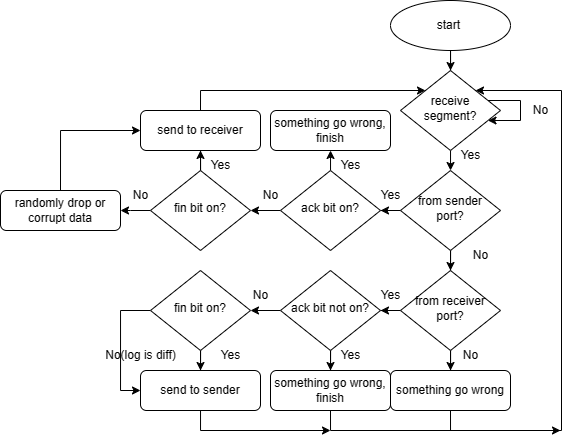

The diagram above was exported from draw.io. Its source (the exported page's mxGraphModel, read from the mxfile embedded in the PNG):
<mxGraphModel dx="719" dy="374" grid="1" gridSize="10" guides="1" tooltips="1" connect="1" arrows="1" fold="1" page="1" pageScale="1" pageWidth="827" pageHeight="1169" math="0" shadow="0">
  <root>
    <mxCell id="WIyWlLk6GJQsqaUBKTNV-0" />
    <mxCell id="WIyWlLk6GJQsqaUBKTNV-1" parent="WIyWlLk6GJQsqaUBKTNV-0" />
    <mxCell id="hD93AefapUq9YcTjY7Ua-4" style="edgeStyle=orthogonalEdgeStyle;rounded=0;orthogonalLoop=1;jettySize=auto;html=1;" parent="WIyWlLk6GJQsqaUBKTNV-1" source="hD93AefapUq9YcTjY7Ua-0" target="hD93AefapUq9YcTjY7Ua-1" edge="1">
      <mxGeometry relative="1" as="geometry" />
    </mxCell>
    <mxCell id="hD93AefapUq9YcTjY7Ua-0" value="start&amp;nbsp;" style="ellipse;whiteSpace=wrap;html=1;" parent="WIyWlLk6GJQsqaUBKTNV-1" vertex="1">
      <mxGeometry x="440" y="100" width="120" height="50" as="geometry" />
    </mxCell>
    <mxCell id="hD93AefapUq9YcTjY7Ua-5" style="edgeStyle=orthogonalEdgeStyle;rounded=0;orthogonalLoop=1;jettySize=auto;html=1;" parent="WIyWlLk6GJQsqaUBKTNV-1" source="hD93AefapUq9YcTjY7Ua-1" edge="1">
      <mxGeometry relative="1" as="geometry">
        <mxPoint x="500" y="270" as="targetPoint" />
      </mxGeometry>
    </mxCell>
    <mxCell id="hD93AefapUq9YcTjY7Ua-1" value="receive segment?" style="rhombus;whiteSpace=wrap;html=1;shadow=0;fontFamily=Helvetica;fontSize=12;align=center;strokeWidth=1;spacing=6;spacingTop=-4;" parent="WIyWlLk6GJQsqaUBKTNV-1" vertex="1">
      <mxGeometry x="450" y="170" width="100" height="80" as="geometry" />
    </mxCell>
    <mxCell id="hD93AefapUq9YcTjY7Ua-2" style="edgeStyle=orthogonalEdgeStyle;rounded=0;orthogonalLoop=1;jettySize=auto;html=1;" parent="WIyWlLk6GJQsqaUBKTNV-1" source="hD93AefapUq9YcTjY7Ua-1" target="hD93AefapUq9YcTjY7Ua-1" edge="1">
      <mxGeometry relative="1" as="geometry" />
    </mxCell>
    <mxCell id="hD93AefapUq9YcTjY7Ua-3" value="No" style="text;html=1;align=center;verticalAlign=middle;resizable=0;points=[];autosize=1;strokeColor=none;fillColor=none;" parent="WIyWlLk6GJQsqaUBKTNV-1" vertex="1">
      <mxGeometry x="570" y="195" width="40" height="30" as="geometry" />
    </mxCell>
    <mxCell id="hD93AefapUq9YcTjY7Ua-13" style="edgeStyle=orthogonalEdgeStyle;rounded=0;orthogonalLoop=1;jettySize=auto;html=1;entryX=0.5;entryY=0;entryDx=0;entryDy=0;" parent="WIyWlLk6GJQsqaUBKTNV-1" source="hD93AefapUq9YcTjY7Ua-6" target="hD93AefapUq9YcTjY7Ua-12" edge="1">
      <mxGeometry relative="1" as="geometry" />
    </mxCell>
    <mxCell id="hD93AefapUq9YcTjY7Ua-21" style="edgeStyle=orthogonalEdgeStyle;rounded=0;orthogonalLoop=1;jettySize=auto;html=1;entryX=1;entryY=0.5;entryDx=0;entryDy=0;" parent="WIyWlLk6GJQsqaUBKTNV-1" source="hD93AefapUq9YcTjY7Ua-6" target="hD93AefapUq9YcTjY7Ua-20" edge="1">
      <mxGeometry relative="1" as="geometry" />
    </mxCell>
    <mxCell id="hD93AefapUq9YcTjY7Ua-6" value="from sender port?" style="rhombus;whiteSpace=wrap;html=1;shadow=0;fontFamily=Helvetica;fontSize=12;align=center;strokeWidth=1;spacing=6;spacingTop=-4;" parent="WIyWlLk6GJQsqaUBKTNV-1" vertex="1">
      <mxGeometry x="450" y="270" width="100" height="80" as="geometry" />
    </mxCell>
    <mxCell id="hD93AefapUq9YcTjY7Ua-7" value="Yes" style="text;html=1;align=center;verticalAlign=middle;resizable=0;points=[];autosize=1;strokeColor=none;fillColor=none;" parent="WIyWlLk6GJQsqaUBKTNV-1" vertex="1">
      <mxGeometry x="500" y="240" width="40" height="30" as="geometry" />
    </mxCell>
    <mxCell id="hD93AefapUq9YcTjY7Ua-16" style="edgeStyle=orthogonalEdgeStyle;rounded=0;orthogonalLoop=1;jettySize=auto;html=1;" parent="WIyWlLk6GJQsqaUBKTNV-1" source="hD93AefapUq9YcTjY7Ua-12" target="hD93AefapUq9YcTjY7Ua-15" edge="1">
      <mxGeometry relative="1" as="geometry" />
    </mxCell>
    <mxCell id="hD93AefapUq9YcTjY7Ua-39" style="edgeStyle=orthogonalEdgeStyle;rounded=0;orthogonalLoop=1;jettySize=auto;html=1;entryX=1;entryY=0.5;entryDx=0;entryDy=0;" parent="WIyWlLk6GJQsqaUBKTNV-1" source="hD93AefapUq9YcTjY7Ua-12" target="hD93AefapUq9YcTjY7Ua-38" edge="1">
      <mxGeometry relative="1" as="geometry" />
    </mxCell>
    <mxCell id="hD93AefapUq9YcTjY7Ua-12" value="from receiver port?" style="rhombus;whiteSpace=wrap;html=1;shadow=0;fontFamily=Helvetica;fontSize=12;align=center;strokeWidth=1;spacing=6;spacingTop=-4;" parent="WIyWlLk6GJQsqaUBKTNV-1" vertex="1">
      <mxGeometry x="450" y="370" width="100" height="80" as="geometry" />
    </mxCell>
    <mxCell id="hD93AefapUq9YcTjY7Ua-14" value="No" style="text;html=1;align=center;verticalAlign=middle;resizable=0;points=[];autosize=1;strokeColor=none;fillColor=none;" parent="WIyWlLk6GJQsqaUBKTNV-1" vertex="1">
      <mxGeometry x="510" y="340" width="40" height="30" as="geometry" />
    </mxCell>
    <mxCell id="hD93AefapUq9YcTjY7Ua-56" style="edgeStyle=orthogonalEdgeStyle;rounded=0;orthogonalLoop=1;jettySize=auto;html=1;exitX=0.5;exitY=1;exitDx=0;exitDy=0;" parent="WIyWlLk6GJQsqaUBKTNV-1" source="hD93AefapUq9YcTjY7Ua-15" target="hD93AefapUq9YcTjY7Ua-1" edge="1">
      <mxGeometry relative="1" as="geometry">
        <mxPoint x="610" y="180" as="targetPoint" />
        <Array as="points">
          <mxPoint x="500" y="530" />
          <mxPoint x="611" y="530" />
          <mxPoint x="611" y="190" />
        </Array>
      </mxGeometry>
    </mxCell>
    <mxCell id="hD93AefapUq9YcTjY7Ua-15" value="something go wrong" style="rounded=1;whiteSpace=wrap;html=1;fontSize=12;glass=0;strokeWidth=1;shadow=0;" parent="WIyWlLk6GJQsqaUBKTNV-1" vertex="1">
      <mxGeometry x="440" y="470" width="120" height="40" as="geometry" />
    </mxCell>
    <mxCell id="hD93AefapUq9YcTjY7Ua-18" value="No" style="text;html=1;align=center;verticalAlign=middle;resizable=0;points=[];autosize=1;strokeColor=none;fillColor=none;" parent="WIyWlLk6GJQsqaUBKTNV-1" vertex="1">
      <mxGeometry x="500" y="440" width="40" height="30" as="geometry" />
    </mxCell>
    <mxCell id="hD93AefapUq9YcTjY7Ua-23" style="edgeStyle=orthogonalEdgeStyle;rounded=0;orthogonalLoop=1;jettySize=auto;html=1;" parent="WIyWlLk6GJQsqaUBKTNV-1" source="hD93AefapUq9YcTjY7Ua-20" edge="1">
      <mxGeometry relative="1" as="geometry">
        <mxPoint x="380" y="250" as="targetPoint" />
      </mxGeometry>
    </mxCell>
    <mxCell id="hD93AefapUq9YcTjY7Ua-26" style="edgeStyle=orthogonalEdgeStyle;rounded=0;orthogonalLoop=1;jettySize=auto;html=1;entryX=1;entryY=0.5;entryDx=0;entryDy=0;" parent="WIyWlLk6GJQsqaUBKTNV-1" source="hD93AefapUq9YcTjY7Ua-20" target="hD93AefapUq9YcTjY7Ua-27" edge="1">
      <mxGeometry relative="1" as="geometry">
        <mxPoint x="310" y="310" as="targetPoint" />
      </mxGeometry>
    </mxCell>
    <mxCell id="hD93AefapUq9YcTjY7Ua-20" value="ack bit on?" style="rhombus;whiteSpace=wrap;html=1;shadow=0;fontFamily=Helvetica;fontSize=12;align=center;strokeWidth=1;spacing=6;spacingTop=-4;" parent="WIyWlLk6GJQsqaUBKTNV-1" vertex="1">
      <mxGeometry x="330" y="270" width="100" height="80" as="geometry" />
    </mxCell>
    <mxCell id="hD93AefapUq9YcTjY7Ua-24" value="something go wrong,&lt;br&gt;finish" style="rounded=1;whiteSpace=wrap;html=1;fontSize=12;glass=0;strokeWidth=1;shadow=0;" parent="WIyWlLk6GJQsqaUBKTNV-1" vertex="1">
      <mxGeometry x="320" y="210" width="120" height="40" as="geometry" />
    </mxCell>
    <mxCell id="hD93AefapUq9YcTjY7Ua-25" value="Yes" style="text;html=1;align=center;verticalAlign=middle;resizable=0;points=[];autosize=1;strokeColor=none;fillColor=none;" parent="WIyWlLk6GJQsqaUBKTNV-1" vertex="1">
      <mxGeometry x="380" y="250" width="40" height="30" as="geometry" />
    </mxCell>
    <mxCell id="hD93AefapUq9YcTjY7Ua-29" style="edgeStyle=orthogonalEdgeStyle;rounded=0;orthogonalLoop=1;jettySize=auto;html=1;entryX=0.5;entryY=1;entryDx=0;entryDy=0;" parent="WIyWlLk6GJQsqaUBKTNV-1" source="hD93AefapUq9YcTjY7Ua-27" target="hD93AefapUq9YcTjY7Ua-28" edge="1">
      <mxGeometry relative="1" as="geometry" />
    </mxCell>
    <mxCell id="hD93AefapUq9YcTjY7Ua-31" style="edgeStyle=orthogonalEdgeStyle;rounded=0;orthogonalLoop=1;jettySize=auto;html=1;" parent="WIyWlLk6GJQsqaUBKTNV-1" source="hD93AefapUq9YcTjY7Ua-27" edge="1">
      <mxGeometry relative="1" as="geometry">
        <mxPoint x="170" y="310" as="targetPoint" />
      </mxGeometry>
    </mxCell>
    <mxCell id="hD93AefapUq9YcTjY7Ua-27" value="fin bit on?" style="rhombus;whiteSpace=wrap;html=1;shadow=0;fontFamily=Helvetica;fontSize=12;align=center;strokeWidth=1;spacing=6;spacingTop=-4;" parent="WIyWlLk6GJQsqaUBKTNV-1" vertex="1">
      <mxGeometry x="200" y="270" width="100" height="80" as="geometry" />
    </mxCell>
    <mxCell id="hD93AefapUq9YcTjY7Ua-30" style="edgeStyle=orthogonalEdgeStyle;rounded=0;orthogonalLoop=1;jettySize=auto;html=1;exitX=0.5;exitY=0;exitDx=0;exitDy=0;" parent="WIyWlLk6GJQsqaUBKTNV-1" source="hD93AefapUq9YcTjY7Ua-28" target="hD93AefapUq9YcTjY7Ua-1" edge="1">
      <mxGeometry relative="1" as="geometry">
        <mxPoint x="270" y="190" as="targetPoint" />
        <Array as="points">
          <mxPoint x="250" y="190" />
        </Array>
      </mxGeometry>
    </mxCell>
    <mxCell id="hD93AefapUq9YcTjY7Ua-28" value="send to receiver" style="rounded=1;whiteSpace=wrap;html=1;fontSize=12;glass=0;strokeWidth=1;shadow=0;" parent="WIyWlLk6GJQsqaUBKTNV-1" vertex="1">
      <mxGeometry x="190" y="210" width="120" height="40" as="geometry" />
    </mxCell>
    <mxCell id="hD93AefapUq9YcTjY7Ua-33" style="edgeStyle=orthogonalEdgeStyle;rounded=0;orthogonalLoop=1;jettySize=auto;html=1;entryX=0;entryY=0.5;entryDx=0;entryDy=0;exitX=0.5;exitY=0;exitDx=0;exitDy=0;" parent="WIyWlLk6GJQsqaUBKTNV-1" source="hD93AefapUq9YcTjY7Ua-32" target="hD93AefapUq9YcTjY7Ua-28" edge="1">
      <mxGeometry relative="1" as="geometry">
        <mxPoint x="110" y="230" as="targetPoint" />
      </mxGeometry>
    </mxCell>
    <mxCell id="hD93AefapUq9YcTjY7Ua-32" value="randomly drop or corrupt data" style="rounded=1;whiteSpace=wrap;html=1;fontSize=12;glass=0;strokeWidth=1;shadow=0;" parent="WIyWlLk6GJQsqaUBKTNV-1" vertex="1">
      <mxGeometry x="50" y="290" width="120" height="40" as="geometry" />
    </mxCell>
    <mxCell id="hD93AefapUq9YcTjY7Ua-34" value="Yes" style="text;html=1;align=center;verticalAlign=middle;resizable=0;points=[];autosize=1;strokeColor=none;fillColor=none;" parent="WIyWlLk6GJQsqaUBKTNV-1" vertex="1">
      <mxGeometry x="250" y="250" width="40" height="30" as="geometry" />
    </mxCell>
    <mxCell id="hD93AefapUq9YcTjY7Ua-35" value="No" style="text;html=1;align=center;verticalAlign=middle;resizable=0;points=[];autosize=1;strokeColor=none;fillColor=none;" parent="WIyWlLk6GJQsqaUBKTNV-1" vertex="1">
      <mxGeometry x="300" y="280" width="40" height="30" as="geometry" />
    </mxCell>
    <mxCell id="hD93AefapUq9YcTjY7Ua-36" value="No" style="text;html=1;align=center;verticalAlign=middle;resizable=0;points=[];autosize=1;strokeColor=none;fillColor=none;" parent="WIyWlLk6GJQsqaUBKTNV-1" vertex="1">
      <mxGeometry x="170" y="280" width="40" height="30" as="geometry" />
    </mxCell>
    <mxCell id="hD93AefapUq9YcTjY7Ua-37" value="Yes" style="text;html=1;align=center;verticalAlign=middle;resizable=0;points=[];autosize=1;strokeColor=none;fillColor=none;" parent="WIyWlLk6GJQsqaUBKTNV-1" vertex="1">
      <mxGeometry x="420" y="280" width="40" height="30" as="geometry" />
    </mxCell>
    <mxCell id="hD93AefapUq9YcTjY7Ua-42" style="edgeStyle=orthogonalEdgeStyle;rounded=0;orthogonalLoop=1;jettySize=auto;html=1;entryX=0.5;entryY=0;entryDx=0;entryDy=0;" parent="WIyWlLk6GJQsqaUBKTNV-1" source="hD93AefapUq9YcTjY7Ua-38" target="hD93AefapUq9YcTjY7Ua-41" edge="1">
      <mxGeometry relative="1" as="geometry" />
    </mxCell>
    <mxCell id="hD93AefapUq9YcTjY7Ua-44" style="edgeStyle=orthogonalEdgeStyle;rounded=0;orthogonalLoop=1;jettySize=auto;html=1;entryX=1;entryY=0.5;entryDx=0;entryDy=0;" parent="WIyWlLk6GJQsqaUBKTNV-1" source="hD93AefapUq9YcTjY7Ua-38" target="hD93AefapUq9YcTjY7Ua-43" edge="1">
      <mxGeometry relative="1" as="geometry" />
    </mxCell>
    <mxCell id="hD93AefapUq9YcTjY7Ua-38" value="ack bit not on?" style="rhombus;whiteSpace=wrap;html=1;shadow=0;fontFamily=Helvetica;fontSize=12;align=center;strokeWidth=1;spacing=6;spacingTop=-4;" parent="WIyWlLk6GJQsqaUBKTNV-1" vertex="1">
      <mxGeometry x="330" y="370" width="100" height="80" as="geometry" />
    </mxCell>
    <mxCell id="hD93AefapUq9YcTjY7Ua-57" style="edgeStyle=orthogonalEdgeStyle;rounded=0;orthogonalLoop=1;jettySize=auto;html=1;exitX=0.5;exitY=1;exitDx=0;exitDy=0;" parent="WIyWlLk6GJQsqaUBKTNV-1" source="hD93AefapUq9YcTjY7Ua-41" edge="1">
      <mxGeometry relative="1" as="geometry">
        <mxPoint x="610" y="530" as="targetPoint" />
        <Array as="points">
          <mxPoint x="380" y="530" />
        </Array>
      </mxGeometry>
    </mxCell>
    <mxCell id="hD93AefapUq9YcTjY7Ua-41" value="something go wrong,&lt;br&gt;finish" style="rounded=1;whiteSpace=wrap;html=1;fontSize=12;glass=0;strokeWidth=1;shadow=0;" parent="WIyWlLk6GJQsqaUBKTNV-1" vertex="1">
      <mxGeometry x="320" y="470" width="120" height="40" as="geometry" />
    </mxCell>
    <mxCell id="hD93AefapUq9YcTjY7Ua-46" style="edgeStyle=orthogonalEdgeStyle;rounded=0;orthogonalLoop=1;jettySize=auto;html=1;entryX=0.5;entryY=0;entryDx=0;entryDy=0;" parent="WIyWlLk6GJQsqaUBKTNV-1" source="hD93AefapUq9YcTjY7Ua-43" target="hD93AefapUq9YcTjY7Ua-45" edge="1">
      <mxGeometry relative="1" as="geometry" />
    </mxCell>
    <mxCell id="hD93AefapUq9YcTjY7Ua-49" style="edgeStyle=orthogonalEdgeStyle;rounded=0;orthogonalLoop=1;jettySize=auto;html=1;entryX=0;entryY=0.5;entryDx=0;entryDy=0;" parent="WIyWlLk6GJQsqaUBKTNV-1" source="hD93AefapUq9YcTjY7Ua-43" target="hD93AefapUq9YcTjY7Ua-45" edge="1">
      <mxGeometry relative="1" as="geometry">
        <Array as="points">
          <mxPoint x="170" y="410" />
          <mxPoint x="170" y="490" />
        </Array>
      </mxGeometry>
    </mxCell>
    <mxCell id="hD93AefapUq9YcTjY7Ua-43" value="fin bit on?" style="rhombus;whiteSpace=wrap;html=1;shadow=0;fontFamily=Helvetica;fontSize=12;align=center;strokeWidth=1;spacing=6;spacingTop=-4;" parent="WIyWlLk6GJQsqaUBKTNV-1" vertex="1">
      <mxGeometry x="200" y="370" width="100" height="80" as="geometry" />
    </mxCell>
    <mxCell id="hD93AefapUq9YcTjY7Ua-58" style="edgeStyle=orthogonalEdgeStyle;rounded=0;orthogonalLoop=1;jettySize=auto;html=1;" parent="WIyWlLk6GJQsqaUBKTNV-1" source="hD93AefapUq9YcTjY7Ua-45" edge="1">
      <mxGeometry relative="1" as="geometry">
        <mxPoint x="380" y="530" as="targetPoint" />
        <Array as="points">
          <mxPoint x="250" y="530" />
        </Array>
      </mxGeometry>
    </mxCell>
    <mxCell id="hD93AefapUq9YcTjY7Ua-45" value="send to sender" style="rounded=1;whiteSpace=wrap;html=1;fontSize=12;glass=0;strokeWidth=1;shadow=0;" parent="WIyWlLk6GJQsqaUBKTNV-1" vertex="1">
      <mxGeometry x="190" y="470" width="120" height="40" as="geometry" />
    </mxCell>
    <mxCell id="hD93AefapUq9YcTjY7Ua-50" value="No" style="text;html=1;align=center;verticalAlign=middle;resizable=0;points=[];autosize=1;strokeColor=none;fillColor=none;" parent="WIyWlLk6GJQsqaUBKTNV-1" vertex="1">
      <mxGeometry x="290" y="380" width="40" height="30" as="geometry" />
    </mxCell>
    <mxCell id="hD93AefapUq9YcTjY7Ua-51" value="No(log is diff)" style="text;html=1;align=center;verticalAlign=middle;resizable=0;points=[];autosize=1;strokeColor=none;fillColor=none;" parent="WIyWlLk6GJQsqaUBKTNV-1" vertex="1">
      <mxGeometry x="145" y="440" width="90" height="30" as="geometry" />
    </mxCell>
    <mxCell id="hD93AefapUq9YcTjY7Ua-53" value="Yes" style="text;html=1;align=center;verticalAlign=middle;resizable=0;points=[];autosize=1;strokeColor=none;fillColor=none;" parent="WIyWlLk6GJQsqaUBKTNV-1" vertex="1">
      <mxGeometry x="260" y="440" width="40" height="30" as="geometry" />
    </mxCell>
    <mxCell id="hD93AefapUq9YcTjY7Ua-54" value="Yes" style="text;html=1;align=center;verticalAlign=middle;resizable=0;points=[];autosize=1;strokeColor=none;fillColor=none;" parent="WIyWlLk6GJQsqaUBKTNV-1" vertex="1">
      <mxGeometry x="420" y="380" width="40" height="30" as="geometry" />
    </mxCell>
    <mxCell id="hD93AefapUq9YcTjY7Ua-55" value="Yes" style="text;html=1;align=center;verticalAlign=middle;resizable=0;points=[];autosize=1;strokeColor=none;fillColor=none;" parent="WIyWlLk6GJQsqaUBKTNV-1" vertex="1">
      <mxGeometry x="380" y="440" width="40" height="30" as="geometry" />
    </mxCell>
  </root>
</mxGraphModel>